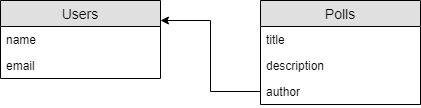

The diagram above was exported from draw.io. Its source (the exported page's mxGraphModel, read from the mxfile embedded in the PNG):
<mxGraphModel dx="753" dy="475" grid="1" gridSize="10" guides="1" tooltips="1" connect="1" arrows="1" fold="1" page="1" pageScale="1" pageWidth="827" pageHeight="1169" math="0" shadow="0">
  <root>
    <mxCell id="0" />
    <mxCell id="1" parent="0" />
    <mxCell id="HXSkSMwILGlcudHR-IoV-1" value="Users" style="swimlane;fontStyle=0;childLayout=stackLayout;horizontal=1;startSize=26;fillColor=#e0e0e0;horizontalStack=0;resizeParent=1;resizeParentMax=0;resizeLast=0;collapsible=1;marginBottom=0;swimlaneFillColor=#ffffff;align=center;fontSize=14;" vertex="1" parent="1">
      <mxGeometry x="50" y="20" width="160" height="78" as="geometry" />
    </mxCell>
    <mxCell id="HXSkSMwILGlcudHR-IoV-2" value="name" style="text;strokeColor=none;fillColor=none;spacingLeft=4;spacingRight=4;overflow=hidden;rotatable=0;points=[[0,0.5],[1,0.5]];portConstraint=eastwest;fontSize=12;" vertex="1" parent="HXSkSMwILGlcudHR-IoV-1">
      <mxGeometry y="26" width="160" height="26" as="geometry" />
    </mxCell>
    <mxCell id="HXSkSMwILGlcudHR-IoV-3" value="email" style="text;strokeColor=none;fillColor=none;spacingLeft=4;spacingRight=4;overflow=hidden;rotatable=0;points=[[0,0.5],[1,0.5]];portConstraint=eastwest;fontSize=12;" vertex="1" parent="HXSkSMwILGlcudHR-IoV-1">
      <mxGeometry y="52" width="160" height="26" as="geometry" />
    </mxCell>
    <mxCell id="HXSkSMwILGlcudHR-IoV-5" value="Polls" style="swimlane;fontStyle=0;childLayout=stackLayout;horizontal=1;startSize=26;fillColor=#e0e0e0;horizontalStack=0;resizeParent=1;resizeParentMax=0;resizeLast=0;collapsible=1;marginBottom=0;swimlaneFillColor=#ffffff;align=center;fontSize=14;" vertex="1" parent="1">
      <mxGeometry x="310" y="20" width="160" height="104" as="geometry" />
    </mxCell>
    <mxCell id="HXSkSMwILGlcudHR-IoV-6" value="title" style="text;strokeColor=none;fillColor=none;spacingLeft=4;spacingRight=4;overflow=hidden;rotatable=0;points=[[0,0.5],[1,0.5]];portConstraint=eastwest;fontSize=12;" vertex="1" parent="HXSkSMwILGlcudHR-IoV-5">
      <mxGeometry y="26" width="160" height="26" as="geometry" />
    </mxCell>
    <mxCell id="HXSkSMwILGlcudHR-IoV-7" value="description" style="text;strokeColor=none;fillColor=none;spacingLeft=4;spacingRight=4;overflow=hidden;rotatable=0;points=[[0,0.5],[1,0.5]];portConstraint=eastwest;fontSize=12;" vertex="1" parent="HXSkSMwILGlcudHR-IoV-5">
      <mxGeometry y="52" width="160" height="26" as="geometry" />
    </mxCell>
    <mxCell id="HXSkSMwILGlcudHR-IoV-8" value="author" style="text;strokeColor=none;fillColor=none;spacingLeft=4;spacingRight=4;overflow=hidden;rotatable=0;points=[[0,0.5],[1,0.5]];portConstraint=eastwest;fontSize=12;" vertex="1" parent="HXSkSMwILGlcudHR-IoV-5">
      <mxGeometry y="78" width="160" height="26" as="geometry" />
    </mxCell>
    <mxCell id="HXSkSMwILGlcudHR-IoV-10" style="edgeStyle=orthogonalEdgeStyle;rounded=0;orthogonalLoop=1;jettySize=auto;html=1;entryX=1;entryY=0.25;entryDx=0;entryDy=0;" edge="1" parent="1" source="HXSkSMwILGlcudHR-IoV-8" target="HXSkSMwILGlcudHR-IoV-1">
      <mxGeometry relative="1" as="geometry" />
    </mxCell>
  </root>
</mxGraphModel>